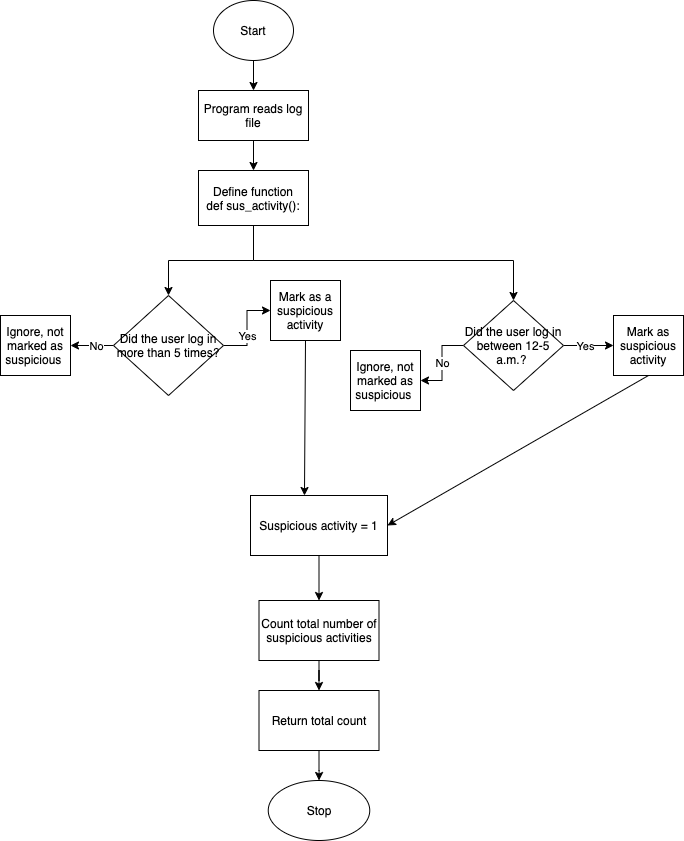

The diagram above was exported from draw.io. Its source (the exported page's mxGraphModel, read from the mxfile embedded in the PNG):
<mxGraphModel dx="927" dy="517" grid="1" gridSize="10" guides="1" tooltips="1" connect="1" arrows="1" fold="1" page="1" pageScale="1" pageWidth="827" pageHeight="1169" math="0" shadow="0">
  <root>
    <mxCell id="WIyWlLk6GJQsqaUBKTNV-0" />
    <mxCell id="WIyWlLk6GJQsqaUBKTNV-1" parent="WIyWlLk6GJQsqaUBKTNV-0" />
    <mxCell id="AOLaaJBqKAmJFe0zKA4a-2" value="" style="edgeStyle=orthogonalEdgeStyle;rounded=0;orthogonalLoop=1;jettySize=auto;html=1;" edge="1" parent="WIyWlLk6GJQsqaUBKTNV-1" source="AOLaaJBqKAmJFe0zKA4a-0" target="AOLaaJBqKAmJFe0zKA4a-1">
      <mxGeometry relative="1" as="geometry" />
    </mxCell>
    <mxCell id="AOLaaJBqKAmJFe0zKA4a-0" value="Start" style="ellipse;whiteSpace=wrap;html=1;" vertex="1" parent="WIyWlLk6GJQsqaUBKTNV-1">
      <mxGeometry x="263" y="60" width="80" height="60" as="geometry" />
    </mxCell>
    <mxCell id="AOLaaJBqKAmJFe0zKA4a-7" value="" style="edgeStyle=orthogonalEdgeStyle;rounded=0;orthogonalLoop=1;jettySize=auto;html=1;" edge="1" parent="WIyWlLk6GJQsqaUBKTNV-1" source="AOLaaJBqKAmJFe0zKA4a-1" target="AOLaaJBqKAmJFe0zKA4a-6">
      <mxGeometry relative="1" as="geometry" />
    </mxCell>
    <mxCell id="AOLaaJBqKAmJFe0zKA4a-1" value="Program reads log file" style="whiteSpace=wrap;html=1;" vertex="1" parent="WIyWlLk6GJQsqaUBKTNV-1">
      <mxGeometry x="248" y="150" width="110" height="50" as="geometry" />
    </mxCell>
    <mxCell id="AOLaaJBqKAmJFe0zKA4a-22" value="" style="edgeStyle=orthogonalEdgeStyle;rounded=0;orthogonalLoop=1;jettySize=auto;html=1;" edge="1" parent="WIyWlLk6GJQsqaUBKTNV-1" source="AOLaaJBqKAmJFe0zKA4a-6" target="AOLaaJBqKAmJFe0zKA4a-21">
      <mxGeometry relative="1" as="geometry">
        <Array as="points">
          <mxPoint x="303" y="320" />
          <mxPoint x="218" y="320" />
        </Array>
      </mxGeometry>
    </mxCell>
    <mxCell id="AOLaaJBqKAmJFe0zKA4a-27" value="" style="edgeStyle=orthogonalEdgeStyle;rounded=0;orthogonalLoop=1;jettySize=auto;html=1;entryX=0.5;entryY=0;entryDx=0;entryDy=0;" edge="1" parent="WIyWlLk6GJQsqaUBKTNV-1" source="AOLaaJBqKAmJFe0zKA4a-6" target="AOLaaJBqKAmJFe0zKA4a-28">
      <mxGeometry relative="1" as="geometry">
        <mxPoint x="523" y="360" as="targetPoint" />
        <Array as="points">
          <mxPoint x="303" y="320" />
          <mxPoint x="563" y="320" />
        </Array>
      </mxGeometry>
    </mxCell>
    <mxCell id="AOLaaJBqKAmJFe0zKA4a-6" value="Define function&lt;br&gt;def sus_activity():" style="whiteSpace=wrap;html=1;" vertex="1" parent="WIyWlLk6GJQsqaUBKTNV-1">
      <mxGeometry x="248" y="230" width="110" height="55" as="geometry" />
    </mxCell>
    <mxCell id="AOLaaJBqKAmJFe0zKA4a-24" value="" style="edgeStyle=orthogonalEdgeStyle;rounded=0;orthogonalLoop=1;jettySize=auto;html=1;" edge="1" parent="WIyWlLk6GJQsqaUBKTNV-1" source="AOLaaJBqKAmJFe0zKA4a-21" target="AOLaaJBqKAmJFe0zKA4a-23">
      <mxGeometry relative="1" as="geometry" />
    </mxCell>
    <mxCell id="AOLaaJBqKAmJFe0zKA4a-26" value="Yes" style="edgeLabel;html=1;align=center;verticalAlign=middle;resizable=0;points=[];" vertex="1" connectable="0" parent="AOLaaJBqKAmJFe0zKA4a-24">
      <mxGeometry x="-0.1881" relative="1" as="geometry">
        <mxPoint as="offset" />
      </mxGeometry>
    </mxCell>
    <mxCell id="AOLaaJBqKAmJFe0zKA4a-40" value="" style="edgeStyle=orthogonalEdgeStyle;rounded=0;orthogonalLoop=1;jettySize=auto;html=1;" edge="1" parent="WIyWlLk6GJQsqaUBKTNV-1" source="AOLaaJBqKAmJFe0zKA4a-21" target="AOLaaJBqKAmJFe0zKA4a-38">
      <mxGeometry relative="1" as="geometry" />
    </mxCell>
    <mxCell id="AOLaaJBqKAmJFe0zKA4a-41" value="No" style="edgeLabel;html=1;align=center;verticalAlign=middle;resizable=0;points=[];" vertex="1" connectable="0" parent="AOLaaJBqKAmJFe0zKA4a-40">
      <mxGeometry x="-0.186" y="1" relative="1" as="geometry">
        <mxPoint y="-1" as="offset" />
      </mxGeometry>
    </mxCell>
    <mxCell id="AOLaaJBqKAmJFe0zKA4a-21" value="&lt;span&gt;Did the user log in more than 5 times?&lt;/span&gt;" style="rhombus;whiteSpace=wrap;html=1;" vertex="1" parent="WIyWlLk6GJQsqaUBKTNV-1">
      <mxGeometry x="163" y="355" width="110" height="100" as="geometry" />
    </mxCell>
    <mxCell id="AOLaaJBqKAmJFe0zKA4a-23" value="Mark as a suspicious activity" style="whiteSpace=wrap;html=1;" vertex="1" parent="WIyWlLk6GJQsqaUBKTNV-1">
      <mxGeometry x="320" y="340" width="70" height="60" as="geometry" />
    </mxCell>
    <mxCell id="AOLaaJBqKAmJFe0zKA4a-30" value="" style="edgeStyle=orthogonalEdgeStyle;rounded=0;orthogonalLoop=1;jettySize=auto;html=1;" edge="1" parent="WIyWlLk6GJQsqaUBKTNV-1" source="AOLaaJBqKAmJFe0zKA4a-28" target="AOLaaJBqKAmJFe0zKA4a-29">
      <mxGeometry relative="1" as="geometry" />
    </mxCell>
    <mxCell id="AOLaaJBqKAmJFe0zKA4a-31" value="Yes" style="edgeLabel;html=1;align=center;verticalAlign=middle;resizable=0;points=[];" vertex="1" connectable="0" parent="AOLaaJBqKAmJFe0zKA4a-30">
      <mxGeometry x="-0.1785" relative="1" as="geometry">
        <mxPoint as="offset" />
      </mxGeometry>
    </mxCell>
    <mxCell id="AOLaaJBqKAmJFe0zKA4a-37" value="No" style="edgeStyle=orthogonalEdgeStyle;rounded=0;orthogonalLoop=1;jettySize=auto;html=1;" edge="1" parent="WIyWlLk6GJQsqaUBKTNV-1" source="AOLaaJBqKAmJFe0zKA4a-28" target="AOLaaJBqKAmJFe0zKA4a-36">
      <mxGeometry relative="1" as="geometry" />
    </mxCell>
    <mxCell id="AOLaaJBqKAmJFe0zKA4a-28" value="Did the user log in between 12-5 a.m.?&amp;nbsp;" style="rhombus;whiteSpace=wrap;html=1;" vertex="1" parent="WIyWlLk6GJQsqaUBKTNV-1">
      <mxGeometry x="513" y="360" width="100" height="90" as="geometry" />
    </mxCell>
    <mxCell id="AOLaaJBqKAmJFe0zKA4a-29" value="Mark as suspicious activity" style="whiteSpace=wrap;html=1;" vertex="1" parent="WIyWlLk6GJQsqaUBKTNV-1">
      <mxGeometry x="663" y="375" width="70" height="60" as="geometry" />
    </mxCell>
    <mxCell id="AOLaaJBqKAmJFe0zKA4a-36" value="Ignore, not marked as suspicious&amp;nbsp;" style="whiteSpace=wrap;html=1;" vertex="1" parent="WIyWlLk6GJQsqaUBKTNV-1">
      <mxGeometry x="400" y="410" width="70" height="60" as="geometry" />
    </mxCell>
    <mxCell id="AOLaaJBqKAmJFe0zKA4a-38" value="Ignore, not marked as suspicious&amp;nbsp;" style="whiteSpace=wrap;html=1;" vertex="1" parent="WIyWlLk6GJQsqaUBKTNV-1">
      <mxGeometry x="50" y="375" width="70" height="60" as="geometry" />
    </mxCell>
    <mxCell id="AOLaaJBqKAmJFe0zKA4a-49" value="" style="edgeStyle=orthogonalEdgeStyle;rounded=0;orthogonalLoop=1;jettySize=auto;html=1;" edge="1" parent="WIyWlLk6GJQsqaUBKTNV-1" source="AOLaaJBqKAmJFe0zKA4a-42" target="AOLaaJBqKAmJFe0zKA4a-48">
      <mxGeometry relative="1" as="geometry" />
    </mxCell>
    <mxCell id="AOLaaJBqKAmJFe0zKA4a-42" value="Suspicious activity = 1" style="whiteSpace=wrap;html=1;" vertex="1" parent="WIyWlLk6GJQsqaUBKTNV-1">
      <mxGeometry x="300" y="555" width="137" height="60" as="geometry" />
    </mxCell>
    <mxCell id="AOLaaJBqKAmJFe0zKA4a-51" value="" style="edgeStyle=orthogonalEdgeStyle;rounded=0;orthogonalLoop=1;jettySize=auto;html=1;" edge="1" parent="WIyWlLk6GJQsqaUBKTNV-1" source="AOLaaJBqKAmJFe0zKA4a-48" target="AOLaaJBqKAmJFe0zKA4a-50">
      <mxGeometry relative="1" as="geometry" />
    </mxCell>
    <mxCell id="AOLaaJBqKAmJFe0zKA4a-48" value="Count total number of suspicious activities" style="whiteSpace=wrap;html=1;" vertex="1" parent="WIyWlLk6GJQsqaUBKTNV-1">
      <mxGeometry x="308.5" y="660" width="120" height="60" as="geometry" />
    </mxCell>
    <mxCell id="AOLaaJBqKAmJFe0zKA4a-60" value="" style="edgeStyle=orthogonalEdgeStyle;rounded=0;orthogonalLoop=1;jettySize=auto;html=1;" edge="1" parent="WIyWlLk6GJQsqaUBKTNV-1" source="AOLaaJBqKAmJFe0zKA4a-50" target="AOLaaJBqKAmJFe0zKA4a-59">
      <mxGeometry relative="1" as="geometry" />
    </mxCell>
    <mxCell id="AOLaaJBqKAmJFe0zKA4a-50" value="Return total count" style="whiteSpace=wrap;html=1;" vertex="1" parent="WIyWlLk6GJQsqaUBKTNV-1">
      <mxGeometry x="308.5" y="750" width="120" height="60" as="geometry" />
    </mxCell>
    <mxCell id="AOLaaJBqKAmJFe0zKA4a-54" value="" style="endArrow=classic;html=1;entryX=0.394;entryY=0;entryDx=0;entryDy=0;entryPerimeter=0;exitX=0.5;exitY=1;exitDx=0;exitDy=0;" edge="1" parent="WIyWlLk6GJQsqaUBKTNV-1" source="AOLaaJBqKAmJFe0zKA4a-23" target="AOLaaJBqKAmJFe0zKA4a-42">
      <mxGeometry width="50" height="50" relative="1" as="geometry">
        <mxPoint x="300" y="420" as="sourcePoint" />
        <mxPoint x="350" y="370" as="targetPoint" />
      </mxGeometry>
    </mxCell>
    <mxCell id="AOLaaJBqKAmJFe0zKA4a-58" value="" style="endArrow=classic;html=1;exitX=0.5;exitY=1;exitDx=0;exitDy=0;entryX=1;entryY=0.5;entryDx=0;entryDy=0;" edge="1" parent="WIyWlLk6GJQsqaUBKTNV-1" source="AOLaaJBqKAmJFe0zKA4a-29" target="AOLaaJBqKAmJFe0zKA4a-42">
      <mxGeometry width="50" height="50" relative="1" as="geometry">
        <mxPoint x="570" y="650" as="sourcePoint" />
        <mxPoint x="620" y="600" as="targetPoint" />
      </mxGeometry>
    </mxCell>
    <mxCell id="AOLaaJBqKAmJFe0zKA4a-59" value="Stop" style="ellipse;whiteSpace=wrap;html=1;" vertex="1" parent="WIyWlLk6GJQsqaUBKTNV-1">
      <mxGeometry x="317.75" y="840" width="101.5" height="60" as="geometry" />
    </mxCell>
  </root>
</mxGraphModel>